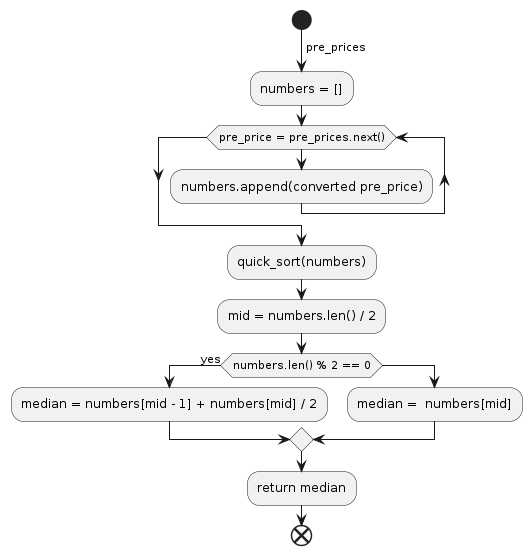

The diagram above was rendered by PlantUML. Its source (embedded in the PNG):
@startuml
start
->pre_prices;
:numbers = [];
while (pre_price = pre_prices.next())
    :numbers.append(converted pre_price);
endwhile
:quick_sort(numbers);
:mid = numbers.len() / 2;
if (numbers.len() % 2 == 0) then (yes)
    :median = numbers[mid - 1] + numbers[mid] / 2;
else
    :median =  numbers[mid];
endif
:return median;
end
@enduml